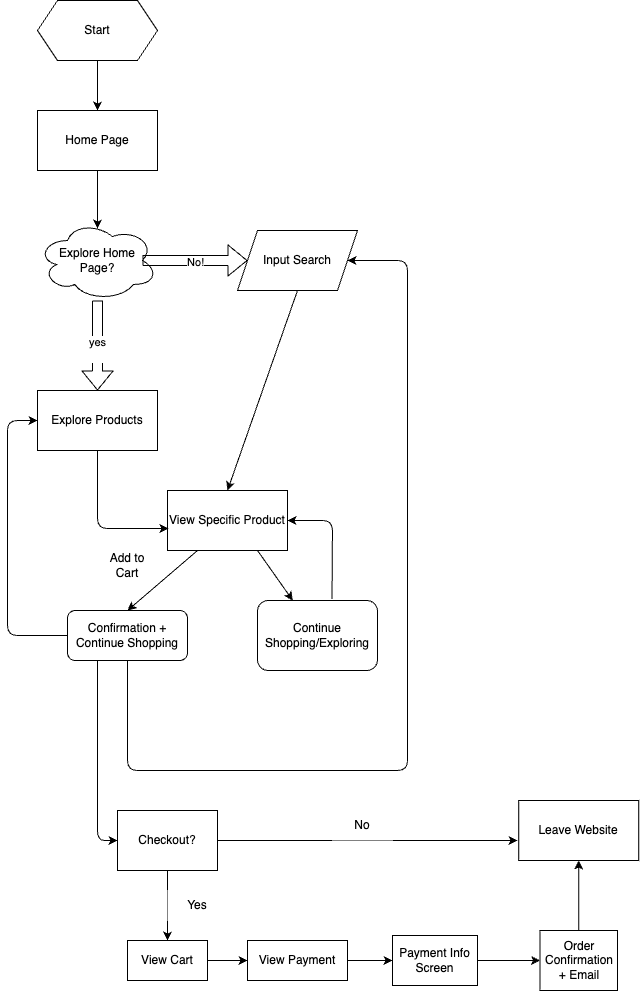

The diagram above was exported from draw.io. Its source (the exported page's mxGraphModel, read from the mxfile embedded in the PNG):
<mxGraphModel dx="1247" dy="1083" grid="1" gridSize="10" guides="1" tooltips="1" connect="1" arrows="1" fold="1" page="1" pageScale="1" pageWidth="850" pageHeight="1100" math="0" shadow="0">
  <root>
    <mxCell id="0" />
    <mxCell id="1" parent="0" />
    <mxCell id="6" style="edgeStyle=none;html=1;" edge="1" parent="1" source="3" target="5">
      <mxGeometry relative="1" as="geometry" />
    </mxCell>
    <mxCell id="3" value="Start" style="shape=hexagon;perimeter=hexagonPerimeter2;whiteSpace=wrap;html=1;fixedSize=1;" vertex="1" parent="1">
      <mxGeometry x="70" y="50" width="120" height="60" as="geometry" />
    </mxCell>
    <mxCell id="5" value="Home Page" style="rounded=0;whiteSpace=wrap;html=1;" vertex="1" parent="1">
      <mxGeometry x="70" y="160" width="120" height="60" as="geometry" />
    </mxCell>
    <mxCell id="9" value="Explore Home&lt;div&gt;Page?&lt;/div&gt;" style="ellipse;shape=cloud;whiteSpace=wrap;html=1;" vertex="1" parent="1">
      <mxGeometry x="70" y="270" width="120" height="80" as="geometry" />
    </mxCell>
    <mxCell id="11" style="edgeStyle=none;html=1;entryX=0.5;entryY=0.1;entryDx=0;entryDy=0;entryPerimeter=0;" edge="1" parent="1" source="5" target="9">
      <mxGeometry relative="1" as="geometry" />
    </mxCell>
    <mxCell id="12" value="" style="shape=flexArrow;endArrow=classic;html=1;exitX=0.875;exitY=0.5;exitDx=0;exitDy=0;exitPerimeter=0;" edge="1" parent="1" source="9">
      <mxGeometry width="50" height="50" relative="1" as="geometry">
        <mxPoint x="290" y="350" as="sourcePoint" />
        <mxPoint x="280" y="310" as="targetPoint" />
      </mxGeometry>
    </mxCell>
    <mxCell id="13" value="No!" style="edgeLabel;html=1;align=center;verticalAlign=middle;resizable=0;points=[];" vertex="1" connectable="0" parent="12">
      <mxGeometry x="-0.0095" y="-1" relative="1" as="geometry">
        <mxPoint as="offset" />
      </mxGeometry>
    </mxCell>
    <mxCell id="21" style="edgeStyle=none;html=1;exitX=0.5;exitY=1;exitDx=0;exitDy=0;entryX=0.5;entryY=0;entryDx=0;entryDy=0;" edge="1" parent="1" source="14" target="19">
      <mxGeometry relative="1" as="geometry" />
    </mxCell>
    <mxCell id="14" value="Input Search" style="shape=parallelogram;perimeter=parallelogramPerimeter;whiteSpace=wrap;html=1;fixedSize=1;" vertex="1" parent="1">
      <mxGeometry x="270" y="280" width="120" height="60" as="geometry" />
    </mxCell>
    <mxCell id="15" value="" style="shape=flexArrow;endArrow=classic;html=1;" edge="1" parent="1">
      <mxGeometry width="50" height="50" relative="1" as="geometry">
        <mxPoint x="130" y="350" as="sourcePoint" />
        <mxPoint x="130" y="440" as="targetPoint" />
      </mxGeometry>
    </mxCell>
    <mxCell id="16" value="yes&lt;div&gt;&lt;br&gt;&lt;/div&gt;" style="edgeLabel;html=1;align=center;verticalAlign=middle;resizable=0;points=[];" vertex="1" connectable="0" parent="15">
      <mxGeometry x="0.0889" y="-1" relative="1" as="geometry">
        <mxPoint as="offset" />
      </mxGeometry>
    </mxCell>
    <mxCell id="17" value="Explore Products" style="rounded=0;whiteSpace=wrap;html=1;" vertex="1" parent="1">
      <mxGeometry x="70" y="440" width="120" height="60" as="geometry" />
    </mxCell>
    <mxCell id="22" style="edgeStyle=none;html=1;exitX=0.25;exitY=1;exitDx=0;exitDy=0;" edge="1" parent="1" source="19">
      <mxGeometry relative="1" as="geometry">
        <mxPoint x="160" y="660" as="targetPoint" />
      </mxGeometry>
    </mxCell>
    <mxCell id="25" style="edgeStyle=none;html=1;exitX=0.75;exitY=1;exitDx=0;exitDy=0;" edge="1" parent="1" source="19" target="26">
      <mxGeometry relative="1" as="geometry">
        <mxPoint x="350" y="660" as="targetPoint" />
      </mxGeometry>
    </mxCell>
    <mxCell id="19" value="View Specific Product" style="rounded=0;whiteSpace=wrap;html=1;" vertex="1" parent="1">
      <mxGeometry x="200" y="540" width="120" height="60" as="geometry" />
    </mxCell>
    <mxCell id="20" style="edgeStyle=none;html=1;entryX=0.008;entryY=0.633;entryDx=0;entryDy=0;entryPerimeter=0;" edge="1" parent="1" source="17" target="19">
      <mxGeometry relative="1" as="geometry">
        <Array as="points">
          <mxPoint x="130" y="578" />
        </Array>
      </mxGeometry>
    </mxCell>
    <mxCell id="28" style="edgeStyle=none;html=1;entryX=0;entryY=0.5;entryDx=0;entryDy=0;exitX=0;exitY=0.5;exitDx=0;exitDy=0;" edge="1" parent="1" source="23" target="17">
      <mxGeometry relative="1" as="geometry">
        <mxPoint x="30" y="470" as="targetPoint" />
        <Array as="points">
          <mxPoint x="40" y="685" />
          <mxPoint x="40" y="470" />
        </Array>
      </mxGeometry>
    </mxCell>
    <mxCell id="23" value="Confirmation + Continue Shopping" style="rounded=1;whiteSpace=wrap;html=1;" vertex="1" parent="1">
      <mxGeometry x="100" y="660" width="120" height="50" as="geometry" />
    </mxCell>
    <mxCell id="24" value="Add to Cart" style="text;html=1;align=center;verticalAlign=middle;whiteSpace=wrap;rounded=0;fillColor=#FFFFFF;" vertex="1" parent="1">
      <mxGeometry x="130" y="600" width="60" height="30" as="geometry" />
    </mxCell>
    <mxCell id="30" style="edgeStyle=none;html=1;entryX=1;entryY=0.5;entryDx=0;entryDy=0;exitX=0.621;exitY=-0.023;exitDx=0;exitDy=0;exitPerimeter=0;" edge="1" parent="1" source="26" target="19">
      <mxGeometry relative="1" as="geometry">
        <mxPoint x="350" y="560" as="targetPoint" />
        <Array as="points">
          <mxPoint x="365" y="570" />
        </Array>
      </mxGeometry>
    </mxCell>
    <mxCell id="26" value="Continue Shopping/Exploring" style="rounded=1;whiteSpace=wrap;html=1;" vertex="1" parent="1">
      <mxGeometry x="290" y="650" width="120" height="70" as="geometry" />
    </mxCell>
    <mxCell id="29" style="edgeStyle=none;html=1;entryX=1;entryY=0.5;entryDx=0;entryDy=0;exitX=0.5;exitY=1;exitDx=0;exitDy=0;" edge="1" parent="1" source="23" target="14">
      <mxGeometry relative="1" as="geometry">
        <mxPoint x="440" y="320" as="targetPoint" />
        <mxPoint x="170" y="720" as="sourcePoint" />
        <Array as="points">
          <mxPoint x="160" y="820" />
          <mxPoint x="440" y="820" />
          <mxPoint x="440" y="310" />
        </Array>
      </mxGeometry>
    </mxCell>
    <mxCell id="35" style="edgeStyle=none;html=1;entryX=0.5;entryY=0;entryDx=0;entryDy=0;" edge="1" parent="1" source="33" target="36">
      <mxGeometry relative="1" as="geometry">
        <mxPoint x="150" y="1000" as="targetPoint" />
      </mxGeometry>
    </mxCell>
    <mxCell id="49" style="edgeStyle=none;html=1;" edge="1" parent="1" source="33">
      <mxGeometry relative="1" as="geometry">
        <mxPoint x="550" y="890" as="targetPoint" />
      </mxGeometry>
    </mxCell>
    <mxCell id="33" value="&lt;font style=&quot;color: rgb(0, 0, 0);&quot;&gt;Checkout?&lt;/font&gt;" style="rounded=0;whiteSpace=wrap;html=1;fillColor=none;" vertex="1" parent="1">
      <mxGeometry x="150" y="860" width="100" height="60" as="geometry" />
    </mxCell>
    <mxCell id="34" value="" style="endArrow=classic;html=1;exitX=0.25;exitY=1;exitDx=0;exitDy=0;entryX=0;entryY=0.5;entryDx=0;entryDy=0;" edge="1" parent="1" source="23" target="33">
      <mxGeometry width="50" height="50" relative="1" as="geometry">
        <mxPoint x="210" y="730" as="sourcePoint" />
        <mxPoint x="130" y="895" as="targetPoint" />
        <Array as="points">
          <mxPoint x="130" y="890" />
        </Array>
      </mxGeometry>
    </mxCell>
    <mxCell id="42" style="edgeStyle=none;html=1;entryX=0;entryY=0.5;entryDx=0;entryDy=0;" edge="1" parent="1" source="36" target="41">
      <mxGeometry relative="1" as="geometry" />
    </mxCell>
    <mxCell id="36" value="View Cart" style="rounded=0;whiteSpace=wrap;html=1;" vertex="1" parent="1">
      <mxGeometry x="160" y="990" width="80" height="40" as="geometry" />
    </mxCell>
    <mxCell id="44" value="" style="edgeStyle=none;html=1;" edge="1" parent="1" source="41" target="43">
      <mxGeometry relative="1" as="geometry" />
    </mxCell>
    <mxCell id="41" value="View Payment" style="rounded=0;whiteSpace=wrap;html=1;" vertex="1" parent="1">
      <mxGeometry x="280" y="990" width="100" height="40" as="geometry" />
    </mxCell>
    <mxCell id="46" value="" style="edgeStyle=none;html=1;" edge="1" parent="1" source="43" target="45">
      <mxGeometry relative="1" as="geometry" />
    </mxCell>
    <mxCell id="43" value="Payment Info Screen" style="rounded=0;whiteSpace=wrap;html=1;" vertex="1" parent="1">
      <mxGeometry x="425" y="985" width="85" height="50" as="geometry" />
    </mxCell>
    <mxCell id="48" value="" style="edgeStyle=none;html=1;" edge="1" parent="1" source="45" target="47">
      <mxGeometry relative="1" as="geometry" />
    </mxCell>
    <mxCell id="45" value="Order Confirmation + Email" style="whiteSpace=wrap;html=1;rounded=0;" vertex="1" parent="1">
      <mxGeometry x="572.5" y="980" width="77.5" height="60" as="geometry" />
    </mxCell>
    <mxCell id="47" value="Leave Website" style="whiteSpace=wrap;html=1;rounded=0;" vertex="1" parent="1">
      <mxGeometry x="551.25" y="850" width="120" height="60" as="geometry" />
    </mxCell>
    <mxCell id="51" value="Yes" style="text;html=1;align=center;verticalAlign=middle;whiteSpace=wrap;rounded=0;fillColor=#FFFFFF;" vertex="1" parent="1">
      <mxGeometry x="200" y="940" width="60" height="30" as="geometry" />
    </mxCell>
    <mxCell id="52" value="No" style="text;html=1;align=center;verticalAlign=middle;whiteSpace=wrap;rounded=0;fillColor=#FFFFFF;" vertex="1" parent="1">
      <mxGeometry x="365" y="860" width="60" height="30" as="geometry" />
    </mxCell>
  </root>
</mxGraphModel>